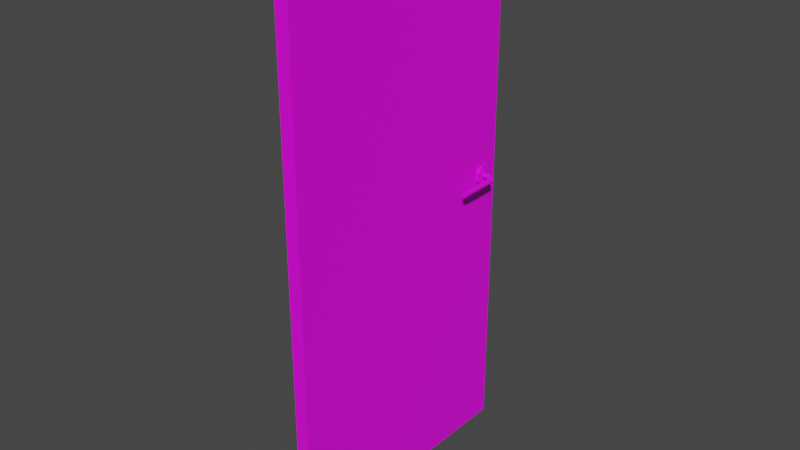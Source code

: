 # Source: Door.blend  (saved by Blender 2.82.7; exported with 4.5.12 LTS)
import bpy
from mathutils import Matrix  # noqa: F401  (used for matrix-valued properties, if any)

bpy.ops.wm.read_factory_settings(use_empty=True)
scene = bpy.context.scene
scene.name = 'Scene'

# ---- images (referenced by path relative to the original .blend; pixels are not part of the script)
import os
ASSET_DIR = os.environ.get("B2B_ASSET_DIR", "")  # directory of the original .blend (textures are referenced by path, not embedded)
HERE = os.path.dirname(os.path.abspath(__file__))  # packed textures are extracted next to this script under _unpacked/

def load_image(name, relpath, width, height, colorspace="sRGB"):
    """Load a texture the original file referenced (path relative to the .blend, or extracted next to this script)."""
    p = next((c for c in (os.path.join(HERE, relpath), os.path.join(ASSET_DIR, relpath)) if relpath and os.path.exists(c)), "")
    if p:
        img = bpy.data.images.load(p, check_existing=True)
        img.name = name
    else:  # same state as the original file: an image datablock whose file is absent (Cycles renders it pink)
        img = bpy.data.images.new(name, width, height)
        img.source = "FILE"
        img.filepath = "//" + (relpath or name)
    img.colorspace_settings.name = colorspace
    return img
img_door_texture_png = load_image('Door_Texture.png', 'Door_Texture.png', 1024, 1024, 'sRGB')

# ---- materials (node trees are filled in below, after node groups)
mat_door = bpy.data.materials.new('Door')
mat_door.use_transparent_shadow = False

# ---- material node trees
mat_door.use_nodes = True; mat_door.node_tree.nodes.clear()
_N = mat_door.node_tree.nodes; _L = mat_door.node_tree.links
n0 = _N.new('ShaderNodeOutputMaterial'); n0.name = 'Material Output'; n0.location = (300, 300)
n1 = _N.new('ShaderNodeBsdfPrincipled'); n1.name = 'Principled BSDF'; n1.location = (10, 300)
n1.distribution = 'GGX'
n1.subsurface_method = 'BURLEY'
n1.inputs[3].default_value = 1.45
n1.inputs[27].default_value = (0.0, 0.0, 0.0, 1.0)
n1.inputs[28].default_value = 1.0
n2 = _N.new('ShaderNodeTexImage'); n2.name = 'Image Texture'; n2.location = (-280, 280)
n2.image = img_door_texture_png
n2.interpolation = 'Closest'
_L.new(n1.outputs[0], n0.inputs[0])
_L.new(n2.outputs[0], n1.inputs[0])
n0.is_active_output = True

# ---- world
world_world = bpy.data.worlds.new('World'); scene.world = world_world
world_world.use_nodes = True; world_world.node_tree.nodes.clear()
_N = world_world.node_tree.nodes; _L = world_world.node_tree.links
n0 = _N.new('ShaderNodeOutputWorld'); n0.name = 'World Output'; n0.location = (300, 300)
n1 = _N.new('ShaderNodeBackground'); n1.name = 'Background'; n1.location = (10, 300)
n1.inputs[0].default_value = (0.05088, 0.05088, 0.05088, 1.0)
_L.new(n1.outputs[0], n0.inputs[0])
n0.is_active_output = True
world_world.color = (0.05088, 0.05088, 0.05088)
world_world.use_sun_shadow = False
world_world.sun_shadow_jitter_overblur = 0.0

# ---- meshes
me_cube_002 = bpy.data.meshes.new('Cube.002')
me_cube_002.from_pydata([(-0.025, 2.98e-08, 0.0), (-0.025, 2.98e-08, 2.05), (-0.025, 1.0, 0.0), (-0.025, 1.0, 2.05), (0.025, 2.98e-08, 0.0), (0.025, 3.539e-08, 2.05), (0.025, 1.0, 0.0), (0.025, 1.0, 2.05), (0.06393, 0.9299, 1.062), (0.06393, 0.9336, 1.07), (-0.09161, 0.753, 1.07), (0.09161, 0.753, 1.07), (-0.08784, 0.753, 1.062), (0.08784, 0.753, 1.062), (-0.07938, 0.753, 1.06), (0.07938, 0.753, 1.06), (-0.0726, 0.753, 1.066), (0.0726, 0.753, 1.066), (-0.0726, 0.753, 1.074), (0.0726, 0.753, 1.074), (-0.07938, 0.753, 1.08), (0.07938, 0.753, 1.08), (-0.08784, 0.753, 1.078), (0.08784, 0.753, 1.078), (0.06393, 0.9214, 1.06), (0.06393, 0.9146, 1.066), (0.06393, 0.9146, 1.074), (0.06393, 0.9214, 1.08), (0.06393, 0.9299, 1.078), (-0.06393, 0.9299, 1.062), (-0.06393, 0.9214, 1.06), (-0.06393, 0.9146, 1.066), (-0.06393, 0.9146, 1.074), (-0.06393, 0.9214, 1.08), (-0.06393, 0.9336, 1.07), (-0.06393, 0.9299, 1.078), (0.035, 0.9336, 1.07), (0.035, 0.9299, 1.062), (0.035, 0.9214, 1.06), (0.035, 0.9146, 1.066), (0.035, 0.9146, 1.074), (0.035, 0.9214, 1.08), (0.035, 0.9299, 1.078), (-0.035, 0.9299, 1.062), (-0.035, 0.9214, 1.06), (-0.035, 0.9146, 1.066), (-0.035, 0.9146, 1.074), (-0.035, 0.9214, 1.08), (-0.035, 0.9299, 1.078), (-0.035, 0.9336, 1.07), (0.035, 0.9592, 1.07), (0.035, 0.9458, 1.042), (0.035, 0.9157, 1.035), (0.035, 0.8916, 1.055), (0.035, 0.8916, 1.085), (0.035, 0.9157, 1.105), (0.035, 0.9458, 1.098), (-0.035, 0.9458, 1.042), (-0.035, 0.9157, 1.035), (-0.035, 0.8916, 1.055), (-0.035, 0.8916, 1.085), (-0.035, 0.9157, 1.105), (-0.035, 0.9458, 1.098), (-0.035, 0.9592, 1.07), (0.08784, 0.906, 1.078), (0.07938, 0.906, 1.08), (0.09161, 0.906, 1.07), (0.0726, 0.906, 1.074), (0.0726, 0.906, 1.066), (0.07938, 0.906, 1.06), (0.08784, 0.906, 1.062), (-0.08784, 0.906, 1.062), (-0.07938, 0.906, 1.06), (-0.0726, 0.906, 1.066), (-0.0726, 0.906, 1.074), (-0.07938, 0.906, 1.08), (-0.08784, 0.906, 1.078), (-0.09161, 0.906, 1.07)], [], [(0, 1, 3, 2), (2, 3, 7, 6), (6, 7, 5, 4), (4, 5, 1, 0), (2, 6, 4, 0), (7, 3, 1, 5), (73, 31, 32, 74), (37, 8, 24, 38), (66, 11, 13, 70), (72, 30, 31, 73), (38, 24, 25, 39), (70, 13, 15, 69), (75, 33, 35, 76), (39, 25, 26, 40), (69, 15, 17, 68), (76, 35, 34, 77), (40, 26, 27, 41), (68, 17, 19, 67), (77, 34, 29, 71), (41, 27, 28, 42), (67, 19, 21, 65), (13, 11, 23, 21, 19, 17, 15), (42, 28, 9, 36), (65, 21, 23, 64), (74, 32, 33, 75), (36, 9, 8, 37), (64, 23, 11, 66), (10, 12, 14, 16, 18, 20, 22), (71, 29, 30, 72), (50, 36, 37, 51), (56, 42, 36, 50), (55, 41, 42, 56), (54, 40, 41, 55), (53, 39, 40, 54), (52, 38, 39, 53), (51, 37, 38, 52), (29, 43, 44, 30), (30, 44, 45, 31), (31, 45, 46, 32), (32, 46, 47, 33), (33, 47, 48, 35), (35, 48, 49, 34), (34, 49, 43, 29), (57, 51, 52, 58), (58, 52, 53, 59), (59, 53, 54, 60), (60, 54, 55, 61), (61, 55, 56, 62), (62, 56, 50, 63), (63, 50, 51, 57), (49, 63, 57, 43), (48, 62, 63, 49), (47, 61, 62, 48), (46, 60, 61, 47), (45, 59, 60, 46), (44, 58, 59, 45), (43, 57, 58, 44), (28, 64, 66, 9), (27, 65, 64, 28), (26, 67, 65, 27), (25, 68, 67, 26), (24, 69, 68, 25), (8, 70, 69, 24), (9, 66, 70, 8), (12, 71, 72, 14), (18, 74, 75, 20), (10, 77, 71, 12), (22, 76, 77, 10), (20, 75, 76, 22), (14, 72, 73, 16), (16, 73, 74, 18)])
_uv = me_cube_002.uv_layers.new(name='UVMap')
_uv.uv.foreach_set('vector', [0.9434, 9.711e-05, 0.9434, 0.9999, 9.711e-05, 0.9999, 9.719e-05, 9.725e-05, 0.9528, 1.0, 0.9528, 2.172e-05, 1.0, 2.172e-05, 1.0, 1.0, 0.9434, 9.711e-05, 0.9434, 0.9999, 9.711e-05, 0.9999, 9.734e-05, 9.723e-05, 0.9528, 1.0, 0.9528, 2.172e-05, 1.0, 2.172e-05, 1.0, 1.0, 0.9958, 0.7429, 0.9489, 0.7429, 0.9489, 0.2571, 0.9958, 0.2571, 0.9489, 0.2571, 0.9958, 0.2571, 0.9958, 0.7429, 0.9489, 0.7429, 0.5003, 0.2761, 0.5003, 0.2764, 0.4997, 0.2764, 0.4997, 0.2761, 0.5013, 0.2772, 0.5013, 0.2775, 0.5008, 0.2775, 0.5008, 0.2772, 0.5019, 0.2776, 0.5019, 0.2778, 0.5013, 0.2778, 0.5013, 0.2776, 0.5008, 0.2761, 0.5008, 0.2764, 0.5003, 0.2764, 0.5003, 0.2761, 0.5008, 0.2772, 0.5008, 0.2775, 0.5003, 0.2775, 0.5003, 0.2772, 0.5013, 0.2776, 0.5013, 0.2778, 0.5008, 0.2778, 0.5008, 0.2776, 0.4992, 0.2761, 0.4992, 0.2764, 0.4987, 0.2764, 0.4987, 0.2761, 0.5003, 0.2772, 0.5003, 0.2775, 0.4997, 0.2775, 0.4997, 0.2772, 0.5008, 0.2776, 0.5008, 0.2778, 0.5003, 0.2778, 0.5003, 0.2776, 0.4987, 0.2761, 0.4987, 0.2764, 0.4981, 0.2764, 0.4981, 0.2761, 0.4997, 0.2772, 0.4997, 0.2775, 0.4992, 0.2775, 0.4992, 0.2772, 0.5003, 0.2776, 0.5003, 0.2778, 0.4997, 0.2778, 0.4997, 0.2776, 0.5019, 0.2761, 0.5019, 0.2764, 0.5013, 0.2764, 0.5013, 0.2761, 0.4992, 0.2772, 0.4992, 0.2775, 0.4987, 0.2775, 0.4987, 0.2772, 0.4997, 0.2776, 0.4997, 0.2778, 0.4992, 0.2778, 0.4992, 0.2776, 0.4998, 0.2755, 0.4991, 0.2758, 0.4984, 0.2755, 0.4982, 0.2747, 0.4987, 0.2741, 0.4995, 0.2741, 0.4999, 0.2747, 0.4987, 0.2772, 0.4987, 0.2775, 0.4981, 0.2775, 0.4981, 0.2772, 0.4992, 0.2776, 0.4992, 0.2778, 0.4987, 0.2778, 0.4987, 0.2776, 0.4997, 0.2761, 0.4997, 0.2764, 0.4992, 0.2764, 0.4992, 0.2761, 0.5019, 0.2772, 0.5019, 0.2775, 0.5013, 0.2775, 0.5013, 0.2772, 0.4987, 0.2776, 0.4987, 0.2778, 0.4981, 0.2778, 0.4981, 0.2776, 0.5009, 0.2758, 0.5016, 0.2755, 0.5018, 0.2747, 0.5013, 0.2741, 0.5005, 0.2741, 0.5001, 0.2747, 0.5002, 0.2755, 0.5013, 0.2761, 0.5013, 0.2764, 0.5008, 0.2764, 0.5008, 0.2761, 0.5019, 0.2772, 0.5019, 0.2772, 0.5013, 0.2772, 0.5013, 0.2772, 0.4987, 0.2772, 0.4987, 0.2772, 0.4981, 0.2772, 0.4981, 0.2772, 0.4992, 0.2772, 0.4992, 0.2772, 0.4987, 0.2772, 0.4987, 0.2772, 0.4997, 0.2772, 0.4997, 0.2772, 0.4992, 0.2772, 0.4992, 0.2772, 0.5003, 0.2772, 0.5003, 0.2772, 0.4997, 0.2772, 0.4997, 0.2772, 0.5008, 0.2772, 0.5008, 0.2772, 0.5003, 0.2772, 0.5003, 0.2772, 0.5013, 0.2772, 0.5013, 0.2772, 0.5008, 0.2772, 0.5008, 0.2772, 0.5013, 0.2764, 0.5013, 0.2767, 0.5008, 0.2767, 0.5008, 0.2764, 0.5008, 0.2764, 0.5008, 0.2767, 0.5003, 0.2767, 0.5003, 0.2764, 0.5003, 0.2764, 0.5003, 0.2767, 0.4997, 0.2767, 0.4997, 0.2764, 0.4997, 0.2764, 0.4997, 0.2767, 0.4992, 0.2767, 0.4992, 0.2764, 0.4992, 0.2764, 0.4992, 0.2767, 0.4987, 0.2767, 0.4987, 0.2764, 0.4987, 0.2764, 0.4987, 0.2767, 0.4981, 0.2767, 0.4981, 0.2764, 0.5019, 0.2764, 0.5019, 0.2767, 0.5013, 0.2767, 0.5013, 0.2764, 0.5013, 0.2767, 0.5013, 0.2772, 0.5008, 0.2772, 0.5008, 0.2767, 0.5008, 0.2767, 0.5008, 0.2772, 0.5003, 0.2772, 0.5003, 0.2767, 0.5003, 0.2767, 0.5003, 0.2772, 0.4997, 0.2772, 0.4997, 0.2767, 0.4997, 0.2767, 0.4997, 0.2772, 0.4992, 0.2772, 0.4992, 0.2767, 0.4992, 0.2767, 0.4992, 0.2772, 0.4987, 0.2772, 0.4987, 0.2767, 0.4987, 0.2767, 0.4987, 0.2772, 0.4981, 0.2772, 0.4981, 0.2767, 0.5019, 0.2767, 0.5019, 0.2772, 0.5013, 0.2772, 0.5013, 0.2767, 0.5019, 0.2767, 0.5019, 0.2767, 0.5013, 0.2767, 0.5013, 0.2767, 0.4987, 0.2767, 0.4987, 0.2767, 0.4981, 0.2767, 0.4981, 0.2767, 0.4992, 0.2767, 0.4992, 0.2767, 0.4987, 0.2767, 0.4987, 0.2767, 0.4997, 0.2767, 0.4997, 0.2767, 0.4992, 0.2767, 0.4992, 0.2767, 0.5003, 0.2767, 0.5003, 0.2767, 0.4997, 0.2767, 0.4997, 0.2767, 0.5008, 0.2767, 0.5008, 0.2767, 0.5003, 0.2767, 0.5003, 0.2767, 0.5013, 0.2767, 0.5013, 0.2767, 0.5008, 0.2767, 0.5008, 0.2767, 0.4987, 0.2775, 0.4987, 0.2776, 0.4981, 0.2776, 0.4981, 0.2775, 0.4992, 0.2775, 0.4992, 0.2776, 0.4987, 0.2776, 0.4987, 0.2775, 0.4997, 0.2775, 0.4997, 0.2776, 0.4992, 0.2776, 0.4992, 0.2775, 0.5003, 0.2775, 0.5003, 0.2776, 0.4997, 0.2776, 0.4997, 0.2775, 0.5008, 0.2775, 0.5008, 0.2776, 0.5003, 0.2776, 0.5003, 0.2775, 0.5013, 0.2775, 0.5013, 0.2776, 0.5008, 0.2776, 0.5008, 0.2775, 0.5019, 0.2775, 0.5019, 0.2776, 0.5013, 0.2776, 0.5013, 0.2775, 0.5013, 0.2759, 0.5013, 0.2761, 0.5008, 0.2761, 0.5008, 0.2759, 0.4997, 0.2759, 0.4997, 0.2761, 0.4992, 0.2761, 0.4992, 0.2759, 0.5019, 0.2759, 0.5019, 0.2761, 0.5013, 0.2761, 0.5013, 0.2759, 0.4987, 0.2759, 0.4987, 0.2761, 0.4981, 0.2761, 0.4981, 0.2759, 0.4992, 0.2759, 0.4992, 0.2761, 0.4987, 0.2761, 0.4987, 0.2759, 0.5008, 0.2759, 0.5008, 0.2761, 0.5003, 0.2761, 0.5003, 0.2759, 0.5003, 0.2759, 0.5003, 0.2761, 0.4997, 0.2761, 0.4997, 0.2759])
me_cube_002.materials.append(mat_door)
me_cube_002.use_remesh_fix_poles = True
me_cube_002.use_remesh_preserve_attributes = False
me_cube_002.use_mirror_vertex_groups = False
me_cube_002.update()

# ---- objects
ob_door = bpy.data.objects.new('Door', me_cube_002)

# ---- transforms, parenting, visibility, modifiers, constraints
ob_door.location = (0.0, 0.0, 0.0)
ob_door.lineart.crease_threshold = 0.0

# ---- collection membership
scene.collection.objects.link(ob_door)

# ---- scene / render settings (as saved in the file)
scene.frame_start = 1; scene.frame_end = 250; scene.frame_set(1)
scene.render.engine = 'BLENDER_EEVEE_NEXT'
scene.cycles.use_denoising = False
scene.cycles.samples = 128
scene.cycles.sampling_pattern = 'TABULATED_SOBOL'
scene.cycles.use_adaptive_sampling = False
scene.cycles.use_light_tree = False
scene.view_settings.view_transform = 'Filmic'
bpy.context.view_layer.update()

# ---- added for rendering (the .blend has no active camera and no usable light): camera, sun
cam_auto = bpy.data.cameras.new('AutoCamera')
cam_auto.lens = 50.0
cam_auto.sensor_width = 36.0
cam_auto.clip_end = 1000.0
ob_auto_camera = bpy.data.objects.new('AutoCamera', cam_auto)
scene.collection.objects.link(ob_auto_camera)
ob_auto_camera.location = (2.11714, -2.04057, 2.71871)
ob_auto_camera.rotation_euler = (1.09748, -7.21219e-08, 0.694738)
scene.camera = ob_auto_camera
light_auto_sun = bpy.data.lights.new('AutoSun', 'SUN')
light_auto_sun.energy = 3.0
light_auto_sun.angle = 0.0523599
ob_auto_sun = bpy.data.objects.new('AutoSun', light_auto_sun)
scene.collection.objects.link(ob_auto_sun)
ob_auto_sun.rotation_euler = (0.872665, 0.174533, 0.523599)
bpy.context.view_layer.update()
